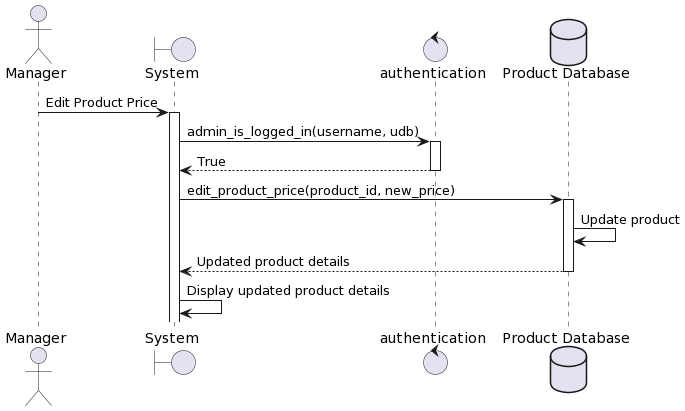

The diagram above was rendered by PlantUML. Its source (embedded in the PNG):
@startuml
actor Manager
boundary "System" as system
control "authentication" as auth 
Database "Product Database" as pdb
Manager -> system: Edit Product Price
activate system
system -> auth: admin_is_logged_in(username, udb)
activate auth
auth --> system: True
deactivate auth
system -> pdb: edit_product_price(product_id, new_price)
activate pdb
pdb -> pdb: Update product
pdb --> system: Updated product details
deactivate pdb
system -> system: Display updated product details
@enduml